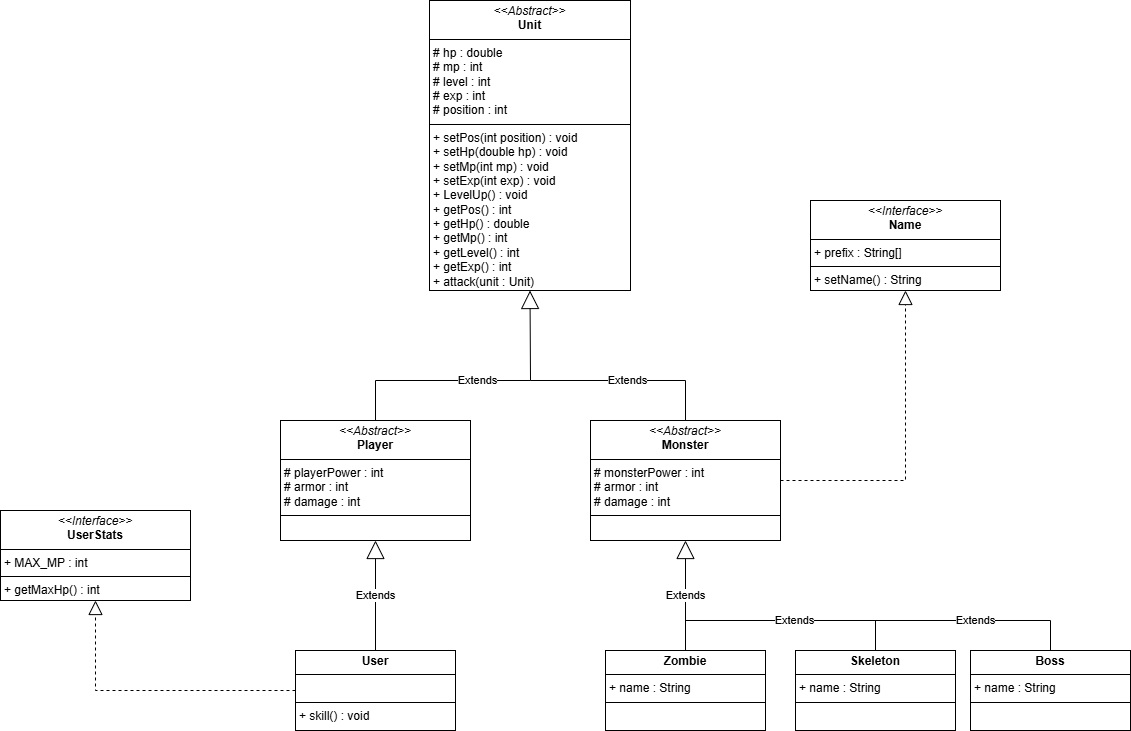

The diagram above was exported from draw.io. Its source (the exported page's mxGraphModel, read from the mxfile embedded in the PNG):
<mxGraphModel dx="1449" dy="807" grid="1" gridSize="10" guides="1" tooltips="1" connect="1" arrows="1" fold="1" page="1" pageScale="1" pageWidth="827" pageHeight="1169" math="0" shadow="0">
  <root>
    <mxCell id="0" />
    <mxCell id="1" parent="0" />
    <mxCell id="HnTALdgEzYIcHAqA7niI-1" value="&lt;p style=&quot;margin:0px;margin-top:4px;text-align:center;&quot;&gt;&lt;i&gt;&amp;lt;&amp;lt;Abstract&amp;gt;&amp;gt;&lt;/i&gt;&lt;br&gt;&lt;b&gt;Unit&lt;/b&gt;&lt;/p&gt;&lt;hr size=&quot;1&quot; style=&quot;border-style:solid;&quot;&gt;&lt;p style=&quot;margin:0px;margin-left:4px;&quot;&gt;&lt;span style=&quot;background-color: initial;&quot;&gt;# hp :&amp;nbsp;&lt;/span&gt;&lt;span style=&quot;background-color: initial;&quot;&gt;double&lt;/span&gt;&lt;/p&gt;&lt;p style=&quot;margin:0px;margin-left:4px;&quot;&gt;# mp : int&lt;/p&gt;&lt;p style=&quot;margin:0px;margin-left:4px;&quot;&gt;# level : int&lt;/p&gt;&lt;p style=&quot;margin:0px;margin-left:4px;&quot;&gt;# exp : int&lt;/p&gt;&lt;p style=&quot;margin:0px;margin-left:4px;&quot;&gt;# position : int&lt;/p&gt;&lt;hr size=&quot;1&quot; style=&quot;border-style:solid;&quot;&gt;&lt;p style=&quot;margin:0px;margin-left:4px;&quot;&gt;+ setPos(int position) : void&lt;/p&gt;&lt;p style=&quot;margin:0px;margin-left:4px;&quot;&gt;+ setHp(double hp) : void&amp;nbsp;&lt;/p&gt;&lt;p style=&quot;margin:0px;margin-left:4px;&quot;&gt;+ setMp(int mp) : void&lt;/p&gt;&lt;p style=&quot;margin:0px;margin-left:4px;&quot;&gt;+ setExp(int exp) : void&lt;/p&gt;&lt;p style=&quot;margin:0px;margin-left:4px;&quot;&gt;+ LevelUp() : void&lt;/p&gt;&lt;p style=&quot;margin:0px;margin-left:4px;&quot;&gt;+ getPos() : int&lt;/p&gt;&lt;p style=&quot;margin:0px;margin-left:4px;&quot;&gt;+ getHp() : double&lt;/p&gt;&lt;p style=&quot;margin:0px;margin-left:4px;&quot;&gt;+ getMp() : int&amp;nbsp;&lt;/p&gt;&lt;p style=&quot;margin:0px;margin-left:4px;&quot;&gt;+ getLevel() : int&lt;/p&gt;&lt;p style=&quot;margin:0px;margin-left:4px;&quot;&gt;+ getExp() : int&lt;/p&gt;&lt;p style=&quot;margin:0px;margin-left:4px;&quot;&gt;+ attack(unit : Unit)&lt;/p&gt;" style="verticalAlign=top;align=left;overflow=fill;html=1;whiteSpace=wrap;" parent="1" vertex="1">
      <mxGeometry x="689" y="100" width="201" height="290" as="geometry" />
    </mxCell>
    <mxCell id="HnTALdgEzYIcHAqA7niI-4" value="&lt;p style=&quot;margin:0px;margin-top:4px;text-align:center;&quot;&gt;&lt;i&gt;&amp;lt;&amp;lt;Abstract&amp;gt;&amp;gt;&lt;/i&gt;&lt;br&gt;&lt;b&gt;Monster&lt;/b&gt;&lt;/p&gt;&lt;hr size=&quot;1&quot; style=&quot;border-style:solid;&quot;&gt;&lt;p style=&quot;margin: 0px 0px 0px 4px;&quot;&gt;# monsterPower : int&lt;/p&gt;&lt;p style=&quot;margin: 0px 0px 0px 4px;&quot;&gt;# armor : int&lt;/p&gt;&lt;p style=&quot;margin: 0px 0px 0px 4px;&quot;&gt;# damage : int&lt;/p&gt;&lt;hr size=&quot;1&quot; style=&quot;border-style:solid;&quot;&gt;&lt;p style=&quot;margin:0px;margin-left:4px;&quot;&gt;&lt;br&gt;&lt;/p&gt;" style="verticalAlign=top;align=left;overflow=fill;html=1;whiteSpace=wrap;" parent="1" vertex="1">
      <mxGeometry x="850" y="520" width="190" height="120" as="geometry" />
    </mxCell>
    <mxCell id="HnTALdgEzYIcHAqA7niI-5" value="&lt;p style=&quot;margin:0px;margin-top:4px;text-align:center;&quot;&gt;&lt;i&gt;&amp;lt;&amp;lt;Abstract&amp;gt;&amp;gt;&lt;/i&gt;&lt;br&gt;&lt;b&gt;Player&lt;/b&gt;&lt;/p&gt;&lt;hr size=&quot;1&quot; style=&quot;border-style:solid;&quot;&gt;&lt;p style=&quot;margin:0px;margin-left:4px;&quot;&gt;# playerPower : int&lt;/p&gt;&lt;p style=&quot;margin:0px;margin-left:4px;&quot;&gt;# armor : int&lt;/p&gt;&lt;p style=&quot;margin:0px;margin-left:4px;&quot;&gt;# damage : int&lt;/p&gt;&lt;hr size=&quot;1&quot; style=&quot;border-style:solid;&quot;&gt;&lt;p style=&quot;margin:0px;margin-left:4px;&quot;&gt;&lt;br&gt;&lt;/p&gt;" style="verticalAlign=top;align=left;overflow=fill;html=1;whiteSpace=wrap;" parent="1" vertex="1">
      <mxGeometry x="540" y="520" width="190" height="120" as="geometry" />
    </mxCell>
    <mxCell id="HnTALdgEzYIcHAqA7niI-6" value="&lt;p style=&quot;margin:0px;margin-top:4px;text-align:center;&quot;&gt;&lt;b&gt;User&lt;/b&gt;&lt;/p&gt;&lt;hr size=&quot;1&quot; style=&quot;border-style:solid;&quot;&gt;&lt;p style=&quot;margin:0px;margin-left:4px;&quot;&gt;&lt;br&gt;&lt;/p&gt;&lt;hr size=&quot;1&quot; style=&quot;border-style:solid;&quot;&gt;&lt;p style=&quot;margin:0px;margin-left:4px;&quot;&gt;+ skill() : void&lt;/p&gt;" style="verticalAlign=top;align=left;overflow=fill;html=1;whiteSpace=wrap;" parent="1" vertex="1">
      <mxGeometry x="555" y="750" width="160" height="80" as="geometry" />
    </mxCell>
    <mxCell id="HnTALdgEzYIcHAqA7niI-8" value="&lt;p style=&quot;margin:0px;margin-top:4px;text-align:center;&quot;&gt;&lt;b&gt;Zombie&lt;/b&gt;&lt;/p&gt;&lt;hr size=&quot;1&quot; style=&quot;border-style:solid;&quot;&gt;&lt;p style=&quot;margin:0px;margin-left:4px;&quot;&gt;+ name : String&lt;/p&gt;&lt;hr size=&quot;1&quot; style=&quot;border-style:solid;&quot;&gt;&lt;p style=&quot;margin:0px;margin-left:4px;&quot;&gt;&lt;br&gt;&lt;/p&gt;" style="verticalAlign=top;align=left;overflow=fill;html=1;whiteSpace=wrap;" parent="1" vertex="1">
      <mxGeometry x="865" y="750" width="160" height="80" as="geometry" />
    </mxCell>
    <mxCell id="HnTALdgEzYIcHAqA7niI-9" value="&lt;p style=&quot;margin:0px;margin-top:4px;text-align:center;&quot;&gt;&lt;b&gt;Skeleton&lt;/b&gt;&lt;/p&gt;&lt;hr size=&quot;1&quot; style=&quot;border-style:solid;&quot;&gt;&lt;p style=&quot;margin:0px;margin-left:4px;&quot;&gt;+ name : String&lt;/p&gt;&lt;hr size=&quot;1&quot; style=&quot;border-style:solid;&quot;&gt;&lt;p style=&quot;margin:0px;margin-left:4px;&quot;&gt;&lt;br&gt;&lt;/p&gt;" style="verticalAlign=top;align=left;overflow=fill;html=1;whiteSpace=wrap;" parent="1" vertex="1">
      <mxGeometry x="1055" y="750" width="160" height="80" as="geometry" />
    </mxCell>
    <mxCell id="HnTALdgEzYIcHAqA7niI-10" value="&lt;p style=&quot;margin:0px;margin-top:4px;text-align:center;&quot;&gt;&lt;b&gt;Boss&lt;/b&gt;&lt;/p&gt;&lt;hr size=&quot;1&quot; style=&quot;border-style:solid;&quot;&gt;&lt;p style=&quot;margin:0px;margin-left:4px;&quot;&gt;+ name : String&lt;/p&gt;&lt;hr size=&quot;1&quot; style=&quot;border-style:solid;&quot;&gt;&lt;p style=&quot;margin:0px;margin-left:4px;&quot;&gt;&lt;br&gt;&lt;/p&gt;" style="verticalAlign=top;align=left;overflow=fill;html=1;whiteSpace=wrap;" parent="1" vertex="1">
      <mxGeometry x="1230" y="750" width="160" height="80" as="geometry" />
    </mxCell>
    <mxCell id="HnTALdgEzYIcHAqA7niI-12" value="Extends" style="endArrow=block;endSize=16;endFill=0;html=1;rounded=0;exitX=0.5;exitY=0;exitDx=0;exitDy=0;entryX=0.5;entryY=1;entryDx=0;entryDy=0;" parent="1" source="HnTALdgEzYIcHAqA7niI-5" target="HnTALdgEzYIcHAqA7niI-1" edge="1">
      <mxGeometry width="160" relative="1" as="geometry">
        <mxPoint x="660" y="660" as="sourcePoint" />
        <mxPoint x="820" y="660" as="targetPoint" />
        <Array as="points">
          <mxPoint x="635" y="480" />
          <mxPoint x="790" y="480" />
        </Array>
      </mxGeometry>
    </mxCell>
    <mxCell id="HnTALdgEzYIcHAqA7niI-13" value="Extends" style="endArrow=none;endSize=16;endFill=0;html=1;rounded=0;exitX=0.5;exitY=0;exitDx=0;exitDy=0;" parent="1" source="HnTALdgEzYIcHAqA7niI-4" edge="1">
      <mxGeometry width="160" relative="1" as="geometry">
        <mxPoint x="645" y="530" as="sourcePoint" />
        <mxPoint x="790" y="480" as="targetPoint" />
        <Array as="points">
          <mxPoint x="945" y="480" />
        </Array>
      </mxGeometry>
    </mxCell>
    <mxCell id="HnTALdgEzYIcHAqA7niI-14" value="Extends" style="endArrow=block;endSize=16;endFill=0;html=1;rounded=0;entryX=0.5;entryY=1;entryDx=0;entryDy=0;exitX=0.5;exitY=0;exitDx=0;exitDy=0;" parent="1" source="HnTALdgEzYIcHAqA7niI-6" target="HnTALdgEzYIcHAqA7niI-5" edge="1">
      <mxGeometry width="160" relative="1" as="geometry">
        <mxPoint x="550" y="940" as="sourcePoint" />
        <mxPoint x="710" y="940" as="targetPoint" />
      </mxGeometry>
    </mxCell>
    <mxCell id="HnTALdgEzYIcHAqA7niI-15" value="Extends" style="endArrow=none;endSize=16;endFill=0;html=1;rounded=0;exitX=0.5;exitY=0;exitDx=0;exitDy=0;" parent="1" source="HnTALdgEzYIcHAqA7niI-9" edge="1">
      <mxGeometry width="160" relative="1" as="geometry">
        <mxPoint x="1135" y="750" as="sourcePoint" />
        <mxPoint x="945" y="720" as="targetPoint" />
        <Array as="points">
          <mxPoint x="1135" y="720" />
        </Array>
      </mxGeometry>
    </mxCell>
    <mxCell id="HnTALdgEzYIcHAqA7niI-16" value="Extends" style="endArrow=block;endSize=16;endFill=0;html=1;rounded=0;entryX=0.5;entryY=1;entryDx=0;entryDy=0;exitX=0.5;exitY=0;exitDx=0;exitDy=0;" parent="1" source="HnTALdgEzYIcHAqA7niI-8" target="HnTALdgEzYIcHAqA7niI-4" edge="1">
      <mxGeometry width="160" relative="1" as="geometry">
        <mxPoint x="800" y="950" as="sourcePoint" />
        <mxPoint x="960" y="950" as="targetPoint" />
      </mxGeometry>
    </mxCell>
    <mxCell id="HnTALdgEzYIcHAqA7niI-18" value="Extends" style="endArrow=none;endSize=16;endFill=0;html=1;rounded=0;exitX=0.5;exitY=0;exitDx=0;exitDy=0;" parent="1" source="HnTALdgEzYIcHAqA7niI-10" edge="1">
      <mxGeometry width="160" relative="1" as="geometry">
        <mxPoint x="1404" y="920" as="sourcePoint" />
        <mxPoint x="1130" y="720" as="targetPoint" />
        <Array as="points">
          <mxPoint x="1310" y="720" />
        </Array>
      </mxGeometry>
    </mxCell>
    <mxCell id="7TQkw75jTCrG9lTYsf6B-1" value="&lt;p style=&quot;margin:0px;margin-top:4px;text-align:center;&quot;&gt;&lt;i&gt;&amp;lt;&amp;lt;Interface&amp;gt;&amp;gt;&lt;/i&gt;&lt;br&gt;&lt;b&gt;Name&lt;/b&gt;&lt;/p&gt;&lt;hr size=&quot;1&quot; style=&quot;border-style:solid;&quot;&gt;&lt;p style=&quot;margin:0px;margin-left:4px;&quot;&gt;+ prefix : String[]&lt;/p&gt;&lt;hr size=&quot;1&quot; style=&quot;border-style:solid;&quot;&gt;&lt;p style=&quot;margin:0px;margin-left:4px;&quot;&gt;+ setName() : String&lt;/p&gt;" style="verticalAlign=top;align=left;overflow=fill;html=1;whiteSpace=wrap;" vertex="1" parent="1">
      <mxGeometry x="1070" y="300" width="190" height="90" as="geometry" />
    </mxCell>
    <mxCell id="7TQkw75jTCrG9lTYsf6B-2" value="" style="endArrow=block;dashed=1;endFill=0;endSize=12;html=1;rounded=0;entryX=0.5;entryY=1;entryDx=0;entryDy=0;exitX=1;exitY=0.5;exitDx=0;exitDy=0;" edge="1" parent="1" source="HnTALdgEzYIcHAqA7niI-4" target="7TQkw75jTCrG9lTYsf6B-1">
      <mxGeometry width="160" relative="1" as="geometry">
        <mxPoint x="1120" y="500" as="sourcePoint" />
        <mxPoint x="1280" y="500" as="targetPoint" />
        <Array as="points">
          <mxPoint x="1165" y="580" />
        </Array>
      </mxGeometry>
    </mxCell>
    <mxCell id="7TQkw75jTCrG9lTYsf6B-3" value="&lt;p style=&quot;margin:0px;margin-top:4px;text-align:center;&quot;&gt;&lt;i&gt;&amp;lt;&amp;lt;Interface&amp;gt;&amp;gt;&lt;/i&gt;&lt;br&gt;&lt;b&gt;UserStats&lt;/b&gt;&lt;/p&gt;&lt;hr size=&quot;1&quot; style=&quot;border-style:solid;&quot;&gt;&lt;p style=&quot;margin:0px;margin-left:4px;&quot;&gt;+ MAX_MP : int&lt;/p&gt;&lt;hr size=&quot;1&quot; style=&quot;border-style:solid;&quot;&gt;&lt;p style=&quot;margin:0px;margin-left:4px;&quot;&gt;+ getMaxHp() : int&lt;/p&gt;" style="verticalAlign=top;align=left;overflow=fill;html=1;whiteSpace=wrap;" vertex="1" parent="1">
      <mxGeometry x="260" y="610" width="190" height="90" as="geometry" />
    </mxCell>
    <mxCell id="7TQkw75jTCrG9lTYsf6B-5" value="" style="endArrow=block;dashed=1;endFill=0;endSize=12;html=1;rounded=0;exitX=0;exitY=0.5;exitDx=0;exitDy=0;entryX=0.5;entryY=1;entryDx=0;entryDy=0;" edge="1" parent="1" source="HnTALdgEzYIcHAqA7niI-6" target="7TQkw75jTCrG9lTYsf6B-3">
      <mxGeometry width="160" relative="1" as="geometry">
        <mxPoint x="710" y="680" as="sourcePoint" />
        <mxPoint x="870" y="680" as="targetPoint" />
        <Array as="points">
          <mxPoint x="355" y="790" />
        </Array>
      </mxGeometry>
    </mxCell>
  </root>
</mxGraphModel>